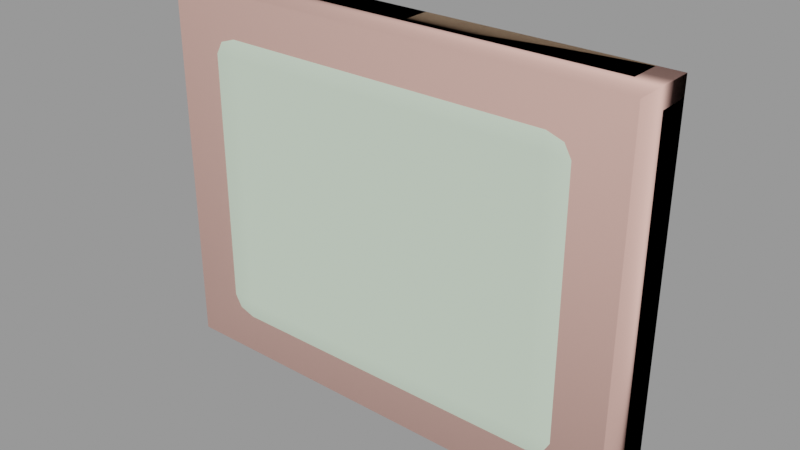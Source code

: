 # Source: exit_sign01.blend  (saved by Blender 2.92.15; exported with 4.5.12 LTS)
import bpy
from mathutils import Matrix  # noqa: F401  (used for matrix-valued properties, if any)

bpy.ops.wm.read_factory_settings(use_empty=True)
scene = bpy.context.scene
scene.name = 'exit_sign01.qc'

# ---- collections
col_exit_sign01 = bpy.data.collections.new('exit_sign01'); scene.collection.children.link(col_exit_sign01)

# ---- materials (node trees are filled in below, after node groups)
mat_exit_sign01 = bpy.data.materials.new('exit_sign01')
mat_exit_sign01.use_transparent_shadow = False
mat_exit_sign01.diffuse_color = (0.6585, 0.7948, 0.6367, 1.0)
mat_phy = bpy.data.materials.new('  phy')
mat_phy.use_transparent_shadow = False
mat_phy.diffuse_color = (0.8514, 0.5037, 0.4351, 1.0)

# ---- material node trees

# ---- meshes
me_exit_sign01_reference = bpy.data.meshes.new('exit_sign01_reference')
me_exit_sign01_reference.from_pydata([(14.97, -2.104, -10.33), (14.97, -3.286, 10.34), (14.97, -3.286, -10.34), (14.97, -2.104, 10.33), (12.31, -4.471, 8.29), (10.78, -4.471, -8.358), (12.31, -4.471, -8.29), (-13.72, -4.125, 9.501), (-12.31, -4.471, -8.29), (-12.31, -4.471, 8.29), (-10.78, -4.471, 8.358), (-10.78, -4.471, 9.469), (10.78, -4.471, 9.469), (12.35, -4.125, 10.55), (11.85, -4.471, 9.114), (13.31, -4.125, 10.24), (10.78, -4.471, 8.358), (-10.78, -4.471, -8.358), (-11.85, -4.471, -9.114), (-13.31, -4.125, -10.24), (-13.72, -4.125, -9.501), (-14.19, -3.724, -10.92), (-14.64, -3.724, -10.12), (13.16, -3.724, 11.26), (11.85, -4.471, -9.114), (10.78, -4.471, -9.469), (-10.78, -4.471, -9.469), (-12.35, -4.125, -10.55), (-13.16, -3.724, -11.26), (-13.44, -3.286, -11.51), (-14.5, -3.286, -11.16), (-14.97, -3.286, -10.34), (-14.97, -3.286, 10.34), (-14.64, -3.724, 10.12), (-11.85, -4.471, 9.114), (-13.31, -4.125, 10.24), (-14.19, -3.724, 10.92), (-14.5, -3.286, 11.16), (-13.16, -3.724, 11.26), (-13.44, -3.286, 11.51), (13.44, -3.286, 11.51), (14.19, -3.724, 10.92), (13.72, -4.125, 9.501), (13.72, -4.125, -9.501), (-12.35, -4.125, 10.55), (14.64, -3.724, -10.12), (13.31, -4.125, -10.24), (12.35, -4.125, -10.55), (14.19, -3.724, -10.92), (13.16, -3.724, -11.26), (13.44, -3.286, -11.51), (14.5, -3.286, -11.16), (14.64, -3.724, 10.12), (14.5, -3.286, 11.16), (-14.97, -2.104, -10.33), (-15.6, -2.104, 10.97), (-15.6, -2.104, -10.97), (-14.97, -2.104, 10.33), (15.6, -2.104, -10.97), (15.6, -2.104, 10.97), (15.12, -2.104, -11.85), (14.5, -2.104, -11.16), (14.0, -2.104, -12.22), (13.43, -2.104, -11.51), (-14.0, -2.104, -12.22), (-13.43, -2.104, -11.51), (-15.12, -2.104, -11.85), (-14.5, -2.104, -11.16), (-15.12, -2.104, 11.85), (-14.5, -2.104, 11.16), (-14.0, -2.104, 12.22), (-13.43, -2.104, 11.51), (14.0, -2.104, 12.22), (13.43, -2.104, 11.51), (15.12, -2.104, 11.85), (14.5, -2.104, 11.16), (15.12, 2e-06, -11.85), (15.6, 1e-06, -10.97), (14.0, 2e-06, -12.22), (-14.0, 0.0, -12.22), (-15.12, 0.0, -11.85), (-15.6, -1e-06, -10.97), (-15.6, -1e-06, 10.97), (-15.12, -2e-06, 11.85), (-14.0, -2e-06, 12.22), (14.0, 0.0, 12.22), (15.12, 0.0, 11.85), (15.6, 1e-06, 10.97)], [], [(0, 1, 2), (0, 3, 1), (4, 5, 6), (7, 8, 9), (8, 10, 9), (11, 9, 10), (12, 11, 10), (13, 11, 12), (13, 12, 14), (13, 14, 15), (4, 15, 14), (14, 16, 4), (4, 16, 5), (16, 17, 5), (16, 10, 17), (8, 17, 10), (18, 17, 8), (8, 19, 18), (8, 20, 19), (20, 21, 19), (20, 22, 21), (14, 12, 16), (12, 10, 16), (23, 13, 15), (24, 6, 5), (24, 5, 25), (25, 5, 17), (25, 17, 26), (18, 26, 17), (27, 26, 18), (27, 18, 19), (28, 27, 19), (28, 19, 21), (29, 28, 21), (29, 21, 30), (22, 30, 21), (22, 31, 30), (32, 31, 22), (32, 22, 33), (33, 22, 20), (33, 20, 7), (7, 20, 8), (11, 34, 9), (7, 9, 34), (7, 34, 35), (33, 7, 35), (33, 35, 36), (32, 33, 36), (32, 36, 37), (38, 37, 36), (38, 39, 37), (40, 39, 38), (40, 38, 23), (40, 23, 41), (23, 15, 41), (42, 41, 15), (4, 42, 15), (43, 42, 4), (43, 4, 6), (43, 6, 24), (13, 44, 11), (23, 44, 13), (23, 38, 44), (44, 38, 36), (44, 36, 35), (11, 44, 35), (11, 35, 34), (45, 42, 43), (45, 43, 46), (43, 24, 46), (25, 46, 24), (25, 47, 46), (47, 48, 46), (47, 49, 48), (45, 46, 48), (27, 25, 26), (27, 47, 25), (28, 47, 27), (28, 49, 47), (29, 49, 28), (29, 50, 49), (49, 50, 51), (49, 51, 48), (2, 48, 51), (2, 45, 48), (2, 52, 45), (45, 52, 42), (42, 52, 41), (52, 53, 41), (40, 41, 53), (52, 1, 53), (2, 1, 52), (54, 55, 56), (54, 57, 55), (3, 58, 59), (3, 0, 58), (57, 31, 32), (57, 54, 31), (0, 60, 58), (0, 61, 60), (61, 62, 60), (61, 63, 62), (63, 64, 62), (63, 65, 64), (65, 66, 64), (65, 67, 66), (67, 56, 66), (67, 54, 56), (57, 68, 55), (57, 69, 68), (69, 70, 68), (69, 71, 70), (71, 72, 70), (71, 73, 72), (73, 74, 72), (73, 75, 74), (75, 59, 74), (75, 3, 59), (58, 76, 77), (58, 60, 76), (60, 78, 76), (60, 62, 78), (62, 79, 78), (62, 64, 79), (64, 80, 79), (64, 66, 80), (66, 81, 80), (66, 56, 81), (56, 82, 81), (56, 55, 82), (55, 83, 82), (55, 68, 83), (68, 84, 83), (68, 70, 84), (70, 85, 84), (70, 72, 85), (72, 86, 85), (72, 74, 86), (74, 87, 86), (74, 59, 87), (59, 77, 87), (59, 58, 77), (31, 54, 67), (31, 67, 30), (65, 30, 67), (65, 29, 30), (65, 50, 29), (65, 63, 50), (50, 63, 61), (50, 61, 51), (0, 51, 61), (0, 2, 51), (1, 3, 75), (1, 75, 53), (73, 53, 75), (73, 40, 53), (73, 39, 40), (73, 71, 39), (39, 71, 69), (39, 69, 37), (57, 37, 69), (57, 32, 37)])
me_exit_sign01_reference.polygons.foreach_set('use_smooth', [True] * 162)
_k = set([(0, 3), (0, 61), (1, 2), (1, 53), (2, 51), (3, 75), (29, 30), (29, 50), (30, 31), (31, 32), (32, 37), (37, 39), (39, 40), (40, 53), (50, 51), (54, 57), (54, 67), (55, 56), (55, 68), (56, 66), (57, 69), (58, 59), (58, 60), (59, 74), (60, 62), (61, 63), (62, 64), (63, 65), (64, 66), (65, 67), (68, 70), (69, 71), (70, 72), (71, 73), (72, 74), (73, 75)])
me_exit_sign01_reference.attributes.new('sharp_edge', 'BOOLEAN', 'EDGE').data.foreach_set('value', [ (min(e.vertices), max(e.vertices)) in _k for e in me_exit_sign01_reference.edges])
_uv = me_exit_sign01_reference.uv_layers.new(name='UVMap')
_uv.uv.foreach_set('vector', [0.8838, 0.4111, 0.8482, 0.9059, 0.8482, 0.411, 0.8838, 0.4111, 0.8838, 0.9058, 0.8482, 0.9059, 0.7775, 0.851, 0.7367, 0.4042, 0.7775, 0.4061, 0.08455, 0.8835, 0.122, 0.4061, 0.122, 0.851, 0.122, 0.4061, 0.1629, 0.8528, 0.122, 0.851, 0.1629, 0.8827, 0.122, 0.851, 0.1629, 0.8528, 0.7367, 0.8827, 0.1629, 0.8827, 0.1629, 0.8528, 0.7786, 0.9117, 0.1629, 0.8827, 0.7367, 0.8827, 0.7786, 0.9117, 0.7367, 0.8827, 0.7652, 0.8731, 0.7786, 0.9117, 0.7652, 0.8731, 0.804, 0.9032, 0.7775, 0.851, 0.804, 0.9032, 0.7652, 0.8731, 0.7652, 0.8731, 0.7367, 0.8528, 0.7775, 0.851, 0.7775, 0.851, 0.7367, 0.8528, 0.7367, 0.4042, 0.7367, 0.8528, 0.1629, 0.4042, 0.7367, 0.4042, 0.7367, 0.8528, 0.1629, 0.8528, 0.1629, 0.4042, 0.122, 0.4061, 0.1629, 0.4042, 0.1629, 0.8528, 0.1343, 0.3839, 0.1629, 0.4042, 0.122, 0.4061, 0.122, 0.4061, 0.0955, 0.3538, 0.1343, 0.3839, 0.122, 0.4061, 0.08455, 0.3735, 0.0955, 0.3538, 0.08455, 0.3735, 0.07196, 0.3356, 0.0955, 0.3538, 0.08455, 0.3735, 0.0601, 0.3569, 0.07196, 0.3356, 0.7652, 0.8731, 0.7367, 0.8827, 0.7367, 0.8528, 0.7367, 0.8827, 0.1629, 0.8528, 0.7367, 0.8528, 0.8001, 0.9307, 0.7786, 0.9117, 0.804, 0.9032, 0.7652, 0.3839, 0.7775, 0.4061, 0.7367, 0.4042, 0.7652, 0.3839, 0.7367, 0.4042, 0.7367, 0.3744, 0.7367, 0.3744, 0.7367, 0.4042, 0.1629, 0.4042, 0.7367, 0.3744, 0.1629, 0.4042, 0.1629, 0.3744, 0.1343, 0.3839, 0.1629, 0.3744, 0.1629, 0.4042, 0.1209, 0.3453, 0.1629, 0.3744, 0.1343, 0.3839, 0.1209, 0.3453, 0.1343, 0.3839, 0.0955, 0.3538, 0.0995, 0.3264, 0.1209, 0.3453, 0.0955, 0.3538, 0.0995, 0.3264, 0.0955, 0.3538, 0.07196, 0.3356, 0.09207, 0.3196, 0.0995, 0.3264, 0.07196, 0.3356, 0.09207, 0.3196, 0.07196, 0.3356, 0.06361, 0.3291, 0.0601, 0.3569, 0.06361, 0.3291, 0.07196, 0.3356, 0.0601, 0.3569, 0.05135, 0.3512, 0.06361, 0.3291, 0.05135, 0.9059, 0.05135, 0.3512, 0.0601, 0.3569, 0.05135, 0.9059, 0.0601, 0.3569, 0.0601, 0.9001, 0.0601, 0.9001, 0.0601, 0.3569, 0.08455, 0.3735, 0.0601, 0.9001, 0.08455, 0.3735, 0.08455, 0.8835, 0.08455, 0.8835, 0.08455, 0.3735, 0.122, 0.4061, 0.1629, 0.8827, 0.1343, 0.8731, 0.122, 0.851, 0.08455, 0.8835, 0.122, 0.851, 0.1343, 0.8731, 0.08455, 0.8835, 0.1343, 0.8731, 0.0955, 0.9032, 0.0601, 0.9001, 0.08455, 0.8835, 0.0955, 0.9032, 0.0601, 0.9001, 0.0955, 0.9032, 0.07196, 0.9215, 0.05135, 0.9059, 0.0601, 0.9001, 0.07196, 0.9215, 0.05135, 0.9059, 0.07196, 0.9215, 0.06361, 0.928, 0.0995, 0.9307, 0.06361, 0.928, 0.07196, 0.9215, 0.0995, 0.9307, 0.09207, 0.9375, 0.06361, 0.928, 0.8075, 0.9375, 0.09207, 0.9375, 0.0995, 0.9307, 0.8075, 0.9375, 0.0995, 0.9307, 0.8001, 0.9307, 0.8075, 0.9375, 0.8001, 0.9307, 0.8276, 0.9215, 0.8001, 0.9307, 0.804, 0.9032, 0.8276, 0.9215, 0.815, 0.8835, 0.8276, 0.9215, 0.804, 0.9032, 0.7775, 0.851, 0.815, 0.8835, 0.804, 0.9032, 0.815, 0.3735, 0.815, 0.8835, 0.7775, 0.851, 0.815, 0.3735, 0.7775, 0.851, 0.7775, 0.4061, 0.815, 0.3735, 0.7775, 0.4061, 0.7652, 0.3839, 0.7786, 0.9117, 0.1209, 0.9117, 0.1629, 0.8827, 0.8001, 0.9307, 0.1209, 0.9117, 0.7786, 0.9117, 0.8001, 0.9307, 0.0995, 0.9307, 0.1209, 0.9117, 0.1209, 0.9117, 0.0995, 0.9307, 0.07196, 0.9215, 0.1209, 0.9117, 0.07196, 0.9215, 0.0955, 0.9032, 0.1629, 0.8827, 0.1209, 0.9117, 0.0955, 0.9032, 0.1629, 0.8827, 0.0955, 0.9032, 0.1343, 0.8731, 0.8395, 0.3569, 0.815, 0.8835, 0.815, 0.3735, 0.8395, 0.3569, 0.815, 0.3735, 0.804, 0.3538, 0.815, 0.3735, 0.7652, 0.3839, 0.804, 0.3538, 0.7367, 0.3744, 0.804, 0.3538, 0.7652, 0.3839, 0.7367, 0.3744, 0.7786, 0.3453, 0.804, 0.3538, 0.7786, 0.3453, 0.8276, 0.3356, 0.804, 0.3538, 0.7786, 0.3453, 0.8001, 0.3264, 0.8276, 0.3356, 0.8395, 0.3569, 0.804, 0.3538, 0.8276, 0.3356, 0.1209, 0.3453, 0.7367, 0.3744, 0.1629, 0.3744, 0.1209, 0.3453, 0.7786, 0.3453, 0.7367, 0.3744, 0.0995, 0.3264, 0.7786, 0.3453, 0.1209, 0.3453, 0.0995, 0.3264, 0.8001, 0.3264, 0.7786, 0.3453, 0.09207, 0.3196, 0.8001, 0.3264, 0.0995, 0.3264, 0.09207, 0.3196, 0.8075, 0.3196, 0.8001, 0.3264, 0.8001, 0.3264, 0.8075, 0.3196, 0.8359, 0.3291, 0.8001, 0.3264, 0.8359, 0.3291, 0.8276, 0.3356, 0.8482, 0.3512, 0.8276, 0.3356, 0.8359, 0.3291, 0.8482, 0.3512, 0.8395, 0.3569, 0.8276, 0.3356, 0.8482, 0.3512, 0.8395, 0.9001, 0.8395, 0.3569, 0.8395, 0.3569, 0.8395, 0.9001, 0.815, 0.8835, 0.815, 0.8835, 0.8395, 0.9001, 0.8276, 0.9215, 0.8395, 0.9001, 0.8359, 0.928, 0.8276, 0.9215, 0.8075, 0.9375, 0.8276, 0.9215, 0.8359, 0.928, 0.8395, 0.9001, 0.8482, 0.9059, 0.8359, 0.928, 0.8482, 0.3512, 0.8482, 0.9059, 0.8395, 0.9001, 0.07069, 0.1336, 0.6746, 0.1508, 0.05261, 0.1508, 0.07069, 0.1336, 0.6565, 0.1336, 0.6746, 0.1508, 0.6565, 0.1681, 0.05261, 0.1508, 0.6746, 0.1508, 0.6565, 0.1681, 0.07069, 0.1681, 0.05261, 0.1508, 0.01572, 0.9058, 0.05135, 0.411, 0.05135, 0.9059, 0.01572, 0.9058, 0.01572, 0.4111, 0.05135, 0.411, 0.8523, 0.2782, 0.8566, 0.2353, 0.8696, 0.2601, 0.8523, 0.2782, 0.8398, 0.2548, 0.8566, 0.2353, 0.8398, 0.2548, 0.8263, 0.2246, 0.8566, 0.2353, 0.8398, 0.2548, 0.8108, 0.2447, 0.8263, 0.2246, 0.8108, 0.2447, 0.06799, 0.2246, 0.8263, 0.2246, 0.8108, 0.2447, 0.08346, 0.2447, 0.06799, 0.2246, 0.08346, 0.2447, 0.03774, 0.2353, 0.06799, 0.2246, 0.08346, 0.2447, 0.05445, 0.2548, 0.03774, 0.2353, 0.05445, 0.2548, 0.02471, 0.2601, 0.03774, 0.2353, 0.05445, 0.2548, 0.04195, 0.2782, 0.02471, 0.2601, 0.8551, 0.2217, 0.8593, 0.1788, 0.8723, 0.2036, 0.8551, 0.2217, 0.8426, 0.1983, 0.8593, 0.1788, 0.8426, 0.1983, 0.829, 0.1681, 0.8593, 0.1788, 0.8426, 0.1983, 0.8135, 0.1882, 0.829, 0.1681, 0.8135, 0.1882, 0.07069, 0.1681, 0.829, 0.1681, 0.8135, 0.1882, 0.08617, 0.1882, 0.07069, 0.1681, 0.08617, 0.1882, 0.04044, 0.1788, 0.07069, 0.1681, 0.08617, 0.1882, 0.05715, 0.1983, 0.04044, 0.1788, 0.05715, 0.1983, 0.02741, 0.2036, 0.04044, 0.1788, 0.05715, 0.1983, 0.04465, 0.2217, 0.02741, 0.2036, 0.9177, 0.04524, 0.9026, 0.0, 0.9177, 0.0, 0.9177, 0.04524, 0.9026, 0.04524, 0.9026, 0.0, 0.9026, 0.04524, 0.8871, 0.0, 0.9026, 0.0, 0.9026, 0.04524, 0.8871, 0.04524, 0.8871, 0.0, 0.8871, 0.04524, 0.3886, 0.0, 0.8871, 0.0, 0.8871, 0.04524, 0.3886, 0.04524, 0.3886, 0.0, 0.3886, 0.04524, 0.3731, 0.0, 0.3886, 0.0, 0.3886, 0.04524, 0.3731, 0.04524, 0.3731, 0.0, 0.3731, 0.04524, 0.358, 0.0, 0.3731, 0.0, 0.3731, 0.04524, 0.358, 0.04524, 0.358, 0.0, 0.358, 0.04524, 0.0, 0.0, 0.358, 0.0, 0.358, 0.04524, 0.0, 0.04524, 0.0, 0.0, 0.9177, 0.09049, 0.9026, 0.04524, 0.9177, 0.04524, 0.9177, 0.09049, 0.9026, 0.09049, 0.9026, 0.04524, 0.9026, 0.09049, 0.8871, 0.04524, 0.9026, 0.04524, 0.9026, 0.09049, 0.8871, 0.09049, 0.8871, 0.04524, 0.8871, 0.09049, 0.3886, 0.04524, 0.8871, 0.04524, 0.8871, 0.09049, 0.3886, 0.09049, 0.3886, 0.04524, 0.3886, 0.09049, 0.3731, 0.04524, 0.3886, 0.04524, 0.3886, 0.09049, 0.3731, 0.09049, 0.3731, 0.04524, 0.3731, 0.09049, 0.358, 0.04524, 0.3731, 0.04524, 0.3731, 0.09049, 0.358, 0.09049, 0.358, 0.04524, 0.358, 0.09049, 0.0, 0.04524, 0.358, 0.04524, 0.358, 0.09049, 0.0, 0.09049, 0.0, 0.04524, 0.04948, 0.3196, 0.04943, 0.284, 0.07048, 0.284, 0.04948, 0.3196, 0.07048, 0.284, 0.07048, 0.3196, 0.09213, 0.284, 0.07048, 0.3196, 0.07048, 0.284, 0.09213, 0.284, 0.09207, 0.3196, 0.07048, 0.3196, 0.09213, 0.284, 0.7982, 0.3196, 0.09207, 0.3196, 0.09213, 0.284, 0.7981, 0.284, 0.7982, 0.3196, 0.7982, 0.3196, 0.7981, 0.284, 0.8198, 0.284, 0.7982, 0.3196, 0.8198, 0.284, 0.8198, 0.3196, 0.8408, 0.284, 0.8198, 0.3196, 0.8198, 0.284, 0.8408, 0.284, 0.8408, 0.3196, 0.8198, 0.3196, 0.8408, 0.9375, 0.8408, 0.9731, 0.8198, 0.9731, 0.8408, 0.9375, 0.8198, 0.9731, 0.8198, 0.9375, 0.7981, 0.9731, 0.8198, 0.9375, 0.8198, 0.9731, 0.7981, 0.9731, 0.7982, 0.9375, 0.8198, 0.9375, 0.7981, 0.9731, 0.09207, 0.9375, 0.7982, 0.9375, 0.7981, 0.9731, 0.09213, 0.9731, 0.09207, 0.9375, 0.09207, 0.9375, 0.09213, 0.9731, 0.07048, 0.9731, 0.09207, 0.9375, 0.07048, 0.9731, 0.07048, 0.9375, 0.04943, 0.9731, 0.07048, 0.9375, 0.07048, 0.9731, 0.04943, 0.9731, 0.04948, 0.9375, 0.07048, 0.9375])
_uv.active_render = True
_uv = me_exit_sign01_reference.uv_layers.new(name='lightmap')
_uv.uv.foreach_set('vector', [0.4696, 0.8145, 0.002002, 0.8427, 0.4696, 0.8427, 0.8519, 0.002002, 0.8519, 0.499, 0.8255, 0.499, 0.002002, 0.8115, 0.4696, 0.752, 0.4696, 0.8115, 0.5314, 0.499, 0.5872, 0.002002, 0.5872, 0.499, 0.4686, 0.751, 0.001001, 0.8105, 0.001001, 0.751, 0.5314, 0.624, 0.5578, 0.5645, 0.5578, 0.624, 0.9696, 0.502, 0.9696, 0.999, 0.9432, 0.999, 0.7079, 0.499, 0.7637, 0.002002, 0.7637, 0.499, 0.5872, 0.5645, 0.5608, 0.624, 0.5872, 0.624, 0.499, 0.624, 0.499, 0.5645, 0.4726, 0.624, 0.7079, 0.5615, 0.7343, 0.502, 0.7343, 0.5615, 0.5578, 0.8115, 0.5578, 0.7833, 0.5314, 0.8115, 0.4726, 0.499, 0.5284, 0.499, 0.5284, 0.002002, 0.002002, 0.499, 0.4696, 0.002002, 0.4696, 0.499, 0.001001, 0.498, 0.001001, 0.001001, 0.4686, 0.001001, 0.5274, 0.001001, 0.4716, 0.001001, 0.4716, 0.498, 0.7637, 0.5615, 0.7637, 0.502, 0.7373, 0.5615, 0.7333, 0.501, 0.7069, 0.5605, 0.7069, 0.501, 0.5284, 0.5645, 0.5284, 0.624, 0.502, 0.624, 0.502, 0.8115, 0.5284, 0.7833, 0.5284, 0.8115, 0.499, 0.752, 0.499, 0.7802, 0.4726, 0.7802, 0.5872, 0.7833, 0.5872, 0.8115, 0.5608, 0.8115, 0.9402, 0.6583, 0.4726, 0.6865, 0.9402, 0.6865, 0.5578, 0.8145, 0.5314, 0.8427, 0.5578, 0.8427, 0.7363, 0.501, 0.7627, 0.501, 0.7363, 0.5605, 0.5304, 0.8105, 0.5568, 0.7823, 0.5304, 0.7823, 0.4716, 0.6855, 0.4716, 0.6573, 0.9392, 0.6573, 0.9422, 0.998, 0.9686, 0.501, 0.9422, 0.501, 0.5598, 0.8105, 0.5598, 0.7823, 0.5862, 0.7823, 0.5304, 0.623, 0.5568, 0.5635, 0.5304, 0.5635, 0.5598, 0.5635, 0.5598, 0.623, 0.5862, 0.5635, 0.5304, 0.8417, 0.5568, 0.8135, 0.5304, 0.8135, 0.499, 0.8115, 0.499, 0.7833, 0.4726, 0.8115, 0.5872, 0.8427, 0.5608, 0.8427, 0.5872, 0.8145, 0.6755, 0.7833, 0.6755, 0.8115, 0.6491, 0.8115, 0.5284, 0.752, 0.502, 0.7802, 0.5284, 0.7802, 0.6785, 0.8115, 0.7049, 0.8115, 0.7049, 0.7833, 0.8225, 0.002002, 0.7961, 0.499, 0.8225, 0.499, 0.8549, 0.499, 0.8814, 0.002002, 0.8814, 0.499, 0.4726, 0.7177, 0.9402, 0.6895, 0.9402, 0.7177, 0.4696, 0.9708, 0.002002, 0.999, 0.4696, 0.999, 0.002002, 0.5615, 0.4696, 0.502, 0.4696, 0.5615, 0.4716, 0.623, 0.4716, 0.5635, 0.498, 0.5635, 0.5578, 0.502, 0.5578, 0.5615, 0.5314, 0.5615, 0.5608, 0.5615, 0.5872, 0.502, 0.5872, 0.5615, 0.499, 0.8145, 0.499, 0.8427, 0.4726, 0.8427, 0.5608, 0.749, 0.5872, 0.7208, 0.5872, 0.749, 0.502, 0.749, 0.5284, 0.749, 0.5284, 0.7208, 0.499, 0.7208, 0.4726, 0.749, 0.499, 0.749, 0.5872, 0.752, 0.5608, 0.7802, 0.5872, 0.7802, 0.5314, 0.7802, 0.5578, 0.7802, 0.5578, 0.752, 0.002002, 0.9052, 0.4696, 0.877, 0.4696, 0.9052, 0.9726, 0.499, 0.999, 0.002002, 0.999, 0.499, 0.5598, 0.8135, 0.5862, 0.8135, 0.5598, 0.8417, 0.4716, 0.7823, 0.4716, 0.8105, 0.498, 0.7823, 0.5274, 0.7823, 0.501, 0.8105, 0.501, 0.7823, 0.501, 0.623, 0.501, 0.5635, 0.5274, 0.5635, 0.4686, 0.501, 0.001001, 0.5605, 0.001001, 0.501, 0.5862, 0.001001, 0.5304, 0.498, 0.5304, 0.001001, 0.5304, 0.5605, 0.5304, 0.501, 0.5568, 0.501, 0.002002, 0.749, 0.4696, 0.6895, 0.4696, 0.749, 0.8844, 0.499, 0.9108, 0.002002, 0.9108, 0.499, 0.002002, 0.9365, 0.4696, 0.9083, 0.4696, 0.9365, 0.5578, 0.7208, 0.5578, 0.749, 0.5314, 0.749, 0.502, 0.8427, 0.5284, 0.8145, 0.5284, 0.8427, 0.5284, 0.502, 0.5284, 0.5615, 0.502, 0.5615, 0.4726, 0.5615, 0.499, 0.502, 0.499, 0.5615, 0.001001, 0.998, 0.4686, 0.9698, 0.001001, 0.9698, 0.4716, 0.8417, 0.4716, 0.8135, 0.498, 0.8135, 0.5862, 0.501, 0.5598, 0.5605, 0.5598, 0.501, 0.498, 0.501, 0.4716, 0.5605, 0.4716, 0.501, 0.501, 0.5605, 0.501, 0.501, 0.5274, 0.501, 0.5274, 0.8135, 0.501, 0.8417, 0.501, 0.8135, 0.5304, 0.748, 0.5304, 0.7198, 0.5568, 0.7198, 0.5862, 0.7198, 0.5598, 0.748, 0.5598, 0.7198, 0.7627, 0.001001, 0.7069, 0.498, 0.7069, 0.001001, 0.4686, 0.6885, 0.001001, 0.748, 0.001001, 0.6885, 0.9098, 0.001001, 0.8834, 0.498, 0.8834, 0.001001, 0.4686, 0.9073, 0.001001, 0.9355, 0.001001, 0.9073, 0.998, 0.001001, 0.9716, 0.498, 0.9716, 0.001001, 0.4686, 0.876, 0.001001, 0.9042, 0.001001, 0.876, 0.5568, 0.751, 0.5304, 0.751, 0.5304, 0.7792, 0.5598, 0.7792, 0.5862, 0.751, 0.5598, 0.751, 0.4716, 0.748, 0.498, 0.7198, 0.4716, 0.7198, 0.5274, 0.7198, 0.501, 0.7198, 0.501, 0.748, 0.8804, 0.001001, 0.8539, 0.498, 0.8539, 0.001001, 0.9392, 0.6885, 0.4716, 0.7167, 0.4716, 0.6885, 0.4716, 0.7792, 0.4716, 0.751, 0.498, 0.751, 0.501, 0.7792, 0.5274, 0.751, 0.501, 0.751, 0.6481, 0.8105, 0.6481, 0.7823, 0.6745, 0.7823, 0.7039, 0.7823, 0.6775, 0.7823, 0.6775, 0.8105, 0.7951, 0.498, 0.8215, 0.001001, 0.7951, 0.001001, 0.4696, 0.874, 0.002002, 0.874, 0.4696, 0.8458, 0.7931, 0.002002, 0.7931, 0.499, 0.7667, 0.499, 0.001001, 0.8448, 0.4686, 0.8448, 0.001001, 0.873, 0.7657, 0.498, 0.7657, 0.001001, 0.7921, 0.001001, 0.001001, 0.8417, 0.4686, 0.8135, 0.001001, 0.8135, 0.8245, 0.498, 0.8245, 0.001001, 0.8509, 0.001001, 0.6491, 0.8427, 0.6755, 0.8145, 0.6755, 0.8427, 0.7049, 0.8145, 0.7049, 0.8427, 0.6785, 0.8427, 0.6166, 0.8115, 0.6166, 0.7833, 0.5902, 0.8115, 0.6461, 0.7833, 0.6461, 0.8115, 0.6196, 0.8115, 0.4696, 0.9677, 0.002002, 0.9677, 0.4696, 0.9395, 0.9402, 0.002002, 0.9402, 0.499, 0.9138, 0.499, 0.5902, 0.8427, 0.6166, 0.8145, 0.6166, 0.8427, 0.6461, 0.8145, 0.6461, 0.8427, 0.6196, 0.8427, 0.6491, 0.749, 0.6755, 0.7208, 0.6755, 0.749, 0.7049, 0.7208, 0.7049, 0.749, 0.6785, 0.749, 0.6745, 0.8135, 0.6481, 0.8417, 0.6481, 0.8135, 0.6775, 0.8417, 0.6775, 0.8135, 0.7039, 0.8135, 0.5892, 0.7823, 0.5892, 0.8105, 0.6156, 0.7823, 0.6186, 0.8105, 0.6186, 0.7823, 0.6451, 0.7823, 0.001001, 0.9385, 0.4686, 0.9385, 0.001001, 0.9667, 0.9128, 0.498, 0.9128, 0.001001, 0.9392, 0.001001, 0.6156, 0.8135, 0.5892, 0.8417, 0.5892, 0.8135, 0.6186, 0.8417, 0.6186, 0.8135, 0.6451, 0.8135, 0.6745, 0.7198, 0.6481, 0.748, 0.6481, 0.7198, 0.6775, 0.748, 0.6775, 0.7198, 0.7039, 0.7198, 0.6166, 0.502, 0.5902, 0.5615, 0.6166, 0.5615, 0.6196, 0.5615, 0.6461, 0.5615, 0.6461, 0.502, 0.7049, 0.5645, 0.6785, 0.624, 0.7049, 0.624, 0.6491, 0.624, 0.6755, 0.624, 0.6755, 0.5645, 0.4696, 0.627, 0.002002, 0.6865, 0.4696, 0.6865, 0.4686, 0.626, 0.001001, 0.626, 0.001001, 0.6855, 0.6481, 0.623, 0.6745, 0.5635, 0.6481, 0.5635, 0.7039, 0.5635, 0.6775, 0.5635, 0.6775, 0.623, 0.6166, 0.5645, 0.5902, 0.624, 0.6166, 0.624, 0.6196, 0.624, 0.6461, 0.624, 0.6461, 0.5645, 0.5902, 0.499, 0.6461, 0.002002, 0.6461, 0.499, 0.002002, 0.624, 0.4696, 0.624, 0.4696, 0.5645, 0.5892, 0.623, 0.6156, 0.5635, 0.5892, 0.5635, 0.6451, 0.5635, 0.6186, 0.5635, 0.6186, 0.623, 0.6755, 0.502, 0.6491, 0.5615, 0.6755, 0.5615, 0.6745, 0.501, 0.6481, 0.501, 0.6481, 0.5605, 0.6491, 0.499, 0.7049, 0.002002, 0.7049, 0.499, 0.6481, 0.498, 0.6481, 0.001001, 0.7039, 0.001001, 0.7049, 0.502, 0.6785, 0.5615, 0.7049, 0.5615, 0.7039, 0.501, 0.6775, 0.501, 0.6775, 0.5605, 0.5892, 0.5605, 0.6156, 0.501, 0.5892, 0.501, 0.6451, 0.501, 0.6186, 0.501, 0.6186, 0.5605, 0.001001, 0.623, 0.4686, 0.5635, 0.001001, 0.5635, 0.5892, 0.498, 0.5892, 0.001001, 0.6451, 0.001001, 0.6755, 0.752, 0.6755, 0.7802, 0.6491, 0.7802, 0.6785, 0.7802, 0.7049, 0.752, 0.7049, 0.7802, 0.5902, 0.749, 0.6166, 0.7208, 0.6166, 0.749, 0.6461, 0.7208, 0.6461, 0.749, 0.6196, 0.749, 0.9402, 0.627, 0.4726, 0.6552, 0.9402, 0.6552, 0.9696, 0.002002, 0.9696, 0.499, 0.9432, 0.499, 0.6166, 0.752, 0.6166, 0.7802, 0.5902, 0.7802, 0.6196, 0.7802, 0.6461, 0.752, 0.6461, 0.7802, 0.7079, 0.624, 0.7343, 0.5958, 0.7343, 0.624, 0.7343, 0.5645, 0.7343, 0.5927, 0.7079, 0.5927, 0.6481, 0.7792, 0.6481, 0.751, 0.6745, 0.751, 0.7039, 0.751, 0.6775, 0.7792, 0.6775, 0.751, 0.6156, 0.7198, 0.5892, 0.748, 0.5892, 0.7198, 0.6186, 0.748, 0.6186, 0.7198, 0.6451, 0.7198, 0.4716, 0.6542, 0.9392, 0.626, 0.4716, 0.626, 0.9422, 0.498, 0.9422, 0.001001, 0.9686, 0.001001, 0.5892, 0.7792, 0.5892, 0.751, 0.6156, 0.751, 0.6451, 0.751, 0.6186, 0.7792, 0.6186, 0.751, 0.7333, 0.5948, 0.7069, 0.623, 0.7069, 0.5948, 0.7069, 0.5917, 0.7069, 0.5635, 0.7333, 0.5635])
me_exit_sign01_reference.materials.append(mat_exit_sign01)
me_exit_sign01_reference.use_remesh_fix_poles = True
me_exit_sign01_reference.use_remesh_preserve_attributes = False
me_exit_sign01_reference.use_mirror_vertex_groups = False
me_exit_sign01_reference.update()
me_exit_sign01_reference.normals_split_custom_set([tuple(v) for v in zip(*[iter([0.9674, 0.0006387, -0.2532, 0.9678, 0.0006362, 0.2518, 0.9678, 0.0006324, -0.2518, 0.9674, 0.0006387, -0.2532, 0.9674, 0.0006348, 0.2532, 0.9678, 0.0006362, 0.2518, 0.1009, -0.9946, 0.02294, 2.267e-08, -1.0, -2.881e-08, 0.1009, -0.9946, -0.02294, -0.2768, -0.9587, 0.06497, -0.1009, -0.9946, -0.02293, -0.1009, -0.9946, 0.02294, -0.1009, -0.9946, -0.02293, 2.267e-08, -1.0, -2.826e-08, -0.1009, -0.9946, 0.02294, -0.01757, -0.9914, 0.1298, -0.1009, -0.9946, 0.02294, 2.267e-08, -1.0, -2.826e-08, 0.01757, -0.9914, 0.1298, -0.01757, -0.9914, 0.1298, 2.267e-08, -1.0, -2.826e-08, 0.04911, -0.9357, 0.3493, -0.01757, -0.9914, 0.1298, 0.01757, -0.9914, 0.1298, 0.04911, -0.9357, 0.3493, 0.01757, -0.9914, 0.1298, 0.07799, -0.9918, 0.101, 0.04911, -0.9357, 0.3493, 0.07799, -0.9918, 0.101, 0.1655, -0.9628, 0.2136, 0.1009, -0.9946, 0.02294, 0.1655, -0.9628, 0.2136, 0.07799, -0.9918, 0.101, 0.07799, -0.9918, 0.101, 2.151e-08, -1.0, -2.867e-08, 0.1009, -0.9946, 0.02294, 0.1009, -0.9946, 0.02294, 2.151e-08, -1.0, -2.867e-08, 2.267e-08, -1.0, -2.881e-08, 2.151e-08, -1.0, -2.867e-08, 2.151e-08, -1.0, -1.963e-08, 2.267e-08, -1.0, -2.881e-08, 2.151e-08, -1.0, -2.867e-08, 2.267e-08, -1.0, -2.826e-08, 2.151e-08, -1.0, -1.963e-08, -0.1009, -0.9946, -0.02293, 2.151e-08, -1.0, -1.963e-08, 2.267e-08, -1.0, -2.826e-08, -0.07799, -0.9918, -0.101, 2.151e-08, -1.0, -1.963e-08, -0.1009, -0.9946, -0.02293, -0.1009, -0.9946, -0.02293, -0.1655, -0.9628, -0.2136, -0.07799, -0.9918, -0.101, -0.1009, -0.9946, -0.02293, -0.2768, -0.9587, -0.06497, -0.1655, -0.9628, -0.2136, -0.2768, -0.9587, -0.06497, -0.3507, -0.8258, -0.4416, -0.1655, -0.9628, -0.2136, -0.2768, -0.9587, -0.06497, -0.5615, -0.8158, -0.1388, -0.3507, -0.8258, -0.4416, 0.07799, -0.9918, 0.101, 0.01757, -0.9914, 0.1298, 2.151e-08, -1.0, -2.867e-08, 0.01757, -0.9914, 0.1298, 2.267e-08, -1.0, -2.826e-08, 2.151e-08, -1.0, -2.867e-08, 0.09837, -0.7523, 0.6514, 0.04911, -0.9357, 0.3493, 0.1655, -0.9628, 0.2136, 0.07797, -0.9918, -0.101, 0.1009, -0.9946, -0.02294, 2.267e-08, -1.0, -2.881e-08, 0.07797, -0.9918, -0.101, 2.267e-08, -1.0, -2.881e-08, 0.01757, -0.9914, -0.1298, 0.01757, -0.9914, -0.1298, 2.267e-08, -1.0, -2.881e-08, 2.151e-08, -1.0, -1.963e-08, 0.01757, -0.9914, -0.1298, 2.151e-08, -1.0, -1.963e-08, -0.01757, -0.9914, -0.1298, -0.07799, -0.9918, -0.101, -0.01757, -0.9914, -0.1298, 2.151e-08, -1.0, -1.963e-08, -0.04911, -0.9357, -0.3493, -0.01757, -0.9914, -0.1298, -0.07799, -0.9918, -0.101, -0.04911, -0.9357, -0.3493, -0.07799, -0.9918, -0.101, -0.1655, -0.9628, -0.2136, -0.09837, -0.7523, -0.6514, -0.04911, -0.9357, -0.3493, -0.1655, -0.9628, -0.2136, -0.09837, -0.7523, -0.6514, -0.1655, -0.9628, -0.2136, -0.3507, -0.8258, -0.4416, -0.1273, -0.5553, -0.8218, -0.09837, -0.7523, -0.6514, -0.3507, -0.8258, -0.4416, -0.1273, -0.5553, -0.8218, -0.3507, -0.8258, -0.4416, -0.4704, -0.6597, -0.5861, -0.5615, -0.8158, -0.1388, -0.4704, -0.6597, -0.5861, -0.3507, -0.8258, -0.4416, -0.5615, -0.8158, -0.1388, -0.7401, -0.6463, -0.1859, -0.4704, -0.6597, -0.5861, -0.7401, -0.6463, 0.1859, -0.7401, -0.6463, -0.1859, -0.5615, -0.8158, -0.1388, -0.7401, -0.6463, 0.1859, -0.5615, -0.8158, -0.1388, -0.5614, -0.8158, 0.1388, -0.5614, -0.8158, 0.1388, -0.5615, -0.8158, -0.1388, -0.2768, -0.9587, -0.06497, -0.5614, -0.8158, 0.1388, -0.2768, -0.9587, -0.06497, -0.2768, -0.9587, 0.06497, -0.2768, -0.9587, 0.06497, -0.2768, -0.9587, -0.06497, -0.1009, -0.9946, -0.02293, -0.01757, -0.9914, 0.1298, -0.07796, -0.9918, 0.101, -0.1009, -0.9946, 0.02294, -0.2768, -0.9587, 0.06497, -0.1009, -0.9946, 0.02294, -0.07796, -0.9918, 0.101, -0.2768, -0.9587, 0.06497, -0.07796, -0.9918, 0.101, -0.1655, -0.9628, 0.2136, -0.5614, -0.8158, 0.1388, -0.2768, -0.9587, 0.06497, -0.1655, -0.9628, 0.2136, -0.5614, -0.8158, 0.1388, -0.1655, -0.9628, 0.2136, -0.3507, -0.8258, 0.4416, -0.7401, -0.6463, 0.1859, -0.5614, -0.8158, 0.1388, -0.3507, -0.8258, 0.4416, -0.7401, -0.6463, 0.1859, -0.3507, -0.8258, 0.4416, -0.4704, -0.6597, 0.5861, -0.09837, -0.7523, 0.6514, -0.4704, -0.6597, 0.5861, -0.3507, -0.8258, 0.4416, -0.09837, -0.7523, 0.6514, -0.1273, -0.5553, 0.8219, -0.4704, -0.6597, 0.5861, 0.1273, -0.5553, 0.8218, -0.1273, -0.5553, 0.8219, -0.09837, -0.7523, 0.6514, 0.1273, -0.5553, 0.8218, -0.09837, -0.7523, 0.6514, 0.09837, -0.7523, 0.6514, 0.1273, -0.5553, 0.8218, 0.09837, -0.7523, 0.6514, 0.3507, -0.8258, 0.4416, 0.09837, -0.7523, 0.6514, 0.1655, -0.9628, 0.2136, 0.3507, -0.8258, 0.4416, 0.2768, -0.9587, 0.06497, 0.3507, -0.8258, 0.4416, 0.1655, -0.9628, 0.2136, 0.1009, -0.9946, 0.02294, 0.2768, -0.9587, 0.06497, 0.1655, -0.9628, 0.2136, 0.2768, -0.9587, -0.06497, 0.2768, -0.9587, 0.06497, 0.1009, -0.9946, 0.02294, 0.2768, -0.9587, -0.06497, 0.1009, -0.9946, 0.02294, 0.1009, -0.9946, -0.02294, 0.2768, -0.9587, -0.06497, 0.1009, -0.9946, -0.02294, 0.07797, -0.9918, -0.101, 0.04911, -0.9357, 0.3493, -0.04911, -0.9357, 0.3493, -0.01757, -0.9914, 0.1298, 0.09837, -0.7523, 0.6514, -0.04911, -0.9357, 0.3493, 0.04911, -0.9357, 0.3493, 0.09837, -0.7523, 0.6514, -0.09837, -0.7523, 0.6514, -0.04911, -0.9357, 0.3493, -0.04911, -0.9357, 0.3493, -0.09837, -0.7523, 0.6514, -0.3507, -0.8258, 0.4416, -0.04911, -0.9357, 0.3493, -0.3507, -0.8258, 0.4416, -0.1655, -0.9628, 0.2136, -0.01757, -0.9914, 0.1298, -0.04911, -0.9357, 0.3493, -0.1655, -0.9628, 0.2136, -0.01757, -0.9914, 0.1298, -0.1655, -0.9628, 0.2136, -0.07796, -0.9918, 0.101, 0.5614, -0.8158, -0.1388, 0.2768, -0.9587, 0.06497, 0.2768, -0.9587, -0.06497, 0.5614, -0.8158, -0.1388, 0.2768, -0.9587, -0.06497, 0.1655, -0.9628, -0.2136, 0.2768, -0.9587, -0.06497, 0.07797, -0.9918, -0.101, 0.1655, -0.9628, -0.2136, 0.01757, -0.9914, -0.1298, 0.1655, -0.9628, -0.2136, 0.07797, -0.9918, -0.101, 0.01757, -0.9914, -0.1298, 0.04911, -0.9357, -0.3493, 0.1655, -0.9628, -0.2136, 0.04911, -0.9357, -0.3493, 0.3507, -0.8258, -0.4416, 0.1655, -0.9628, -0.2136, 0.04911, -0.9357, -0.3493, 0.09837, -0.7523, -0.6514, 0.3507, -0.8258, -0.4416, 0.5614, -0.8158, -0.1388, 0.1655, -0.9628, -0.2136, 0.3507, -0.8258, -0.4416, -0.04911, -0.9357, -0.3493, 0.01757, -0.9914, -0.1298, -0.01757, -0.9914, -0.1298, -0.04911, -0.9357, -0.3493, 0.04911, -0.9357, -0.3493, 0.01757, -0.9914, -0.1298, -0.09837, -0.7523, -0.6514, 0.04911, -0.9357, -0.3493, -0.04911, -0.9357, -0.3493, -0.09837, -0.7523, -0.6514, 0.09837, -0.7523, -0.6514, 0.04911, -0.9357, -0.3493, -0.1273, -0.5553, -0.8218, 0.09837, -0.7523, -0.6514, -0.09837, -0.7523, -0.6514, -0.1273, -0.5553, -0.8218, 0.1273, -0.5553, -0.8219, 0.09837, -0.7523, -0.6514, 0.09837, -0.7523, -0.6514, 0.1273, -0.5553, -0.8219, 0.4704, -0.6597, -0.5861, 0.09837, -0.7523, -0.6514, 0.4704, -0.6597, -0.5861, 0.3507, -0.8258, -0.4416, 0.7401, -0.6463, -0.1859, 0.3507, -0.8258, -0.4416, 0.4704, -0.6597, -0.5861, 0.7401, -0.6463, -0.1859, 0.5614, -0.8158, -0.1388, 0.3507, -0.8258, -0.4416, 0.7401, -0.6463, -0.1859, 0.5615, -0.8158, 0.1388, 0.5614, -0.8158, -0.1388, 0.5614, -0.8158, -0.1388, 0.5615, -0.8158, 0.1388, 0.2768, -0.9587, 0.06497, 0.2768, -0.9587, 0.06497, 0.5615, -0.8158, 0.1388, 0.3507, -0.8258, 0.4416, 0.5615, -0.8158, 0.1388, 0.4704, -0.6597, 0.5861, 0.3507, -0.8258, 0.4416, 0.1273, -0.5553, 0.8218, 0.3507, -0.8258, 0.4416, 0.4704, -0.6597, 0.5861, 0.5615, -0.8158, 0.1388, 0.7401, -0.6463, 0.1859, 0.4704, -0.6597, 0.5861, 0.7401, -0.6463, -0.1859, 0.7401, -0.6463, 0.1859, 0.5615, -0.8158, 0.1388, 3.42e-08, -1.0, -3.321e-08, -1.591e-08, -1.0, -2.131e-08, 1.618e-08, -1.0, -1.522e-08, 3.42e-08, -1.0, -3.321e-08, -3.729e-08, -1.0, -4.677e-08, -1.591e-08, -1.0, -2.131e-08, 2.736e-08, -1.0, -2.219e-08, -1.273e-08, -1.0, -1.593e-08, 1.295e-08, -1.0, -1.015e-08, 2.736e-08, -1.0, -2.219e-08, -2.983e-08, -1.0, -3.508e-08, -1.273e-08, -1.0, -1.593e-08, -0.9674, 0.0006387, 0.2532, -0.9678, 0.0006362, -0.2519, -0.9678, 0.0006321, 0.2518, -0.9674, 0.0006387, 0.2532, -0.9674, 0.0006348, -0.2533, -0.9678, 0.0006362, -0.2519, -2.983e-08, -1.0, -3.508e-08, 0.0, -1.0, -2.312e-07, -1.273e-08, -1.0, -1.593e-08, -2.983e-08, -1.0, -3.508e-08, 0.0, -1.0, -9.162e-08, 0.0, -1.0, -2.312e-07, 0.0, -1.0, -9.162e-08, 2.161e-08, -1.0, -1.599e-07, 0.0, -1.0, -2.312e-07, 0.0, -1.0, -9.162e-08, 4.399e-08, -1.0, -1.477e-07, 2.161e-08, -1.0, -1.599e-07, 4.399e-08, -1.0, -1.477e-07, 2.548e-07, -1.0, 1.126e-06, 2.161e-08, -1.0, -1.599e-07, 4.399e-08, -1.0, -1.477e-07, 1.97e-07, -1.0, 1.101e-06, 2.548e-07, -1.0, 1.126e-06, 1.97e-07, -1.0, 1.101e-06, 2.618e-07, -1.0, 4.021e-09, 2.548e-07, -1.0, 1.126e-06, 1.97e-07, -1.0, 1.101e-06, 3.502e-07, -1.0, -3.814e-07, 2.618e-07, -1.0, 4.021e-09, 3.502e-07, -1.0, -3.814e-07, 1.618e-08, -1.0, -1.522e-08, 2.618e-07, -1.0, 4.021e-09, 3.502e-07, -1.0, -3.814e-07, 3.42e-08, -1.0, -3.321e-08, 1.618e-08, -1.0, -1.522e-08, -3.729e-08, -1.0, -4.677e-08, 0.0, -1.0, 0.0, -1.591e-08, -1.0, -2.131e-08, -3.729e-08, -1.0, -4.677e-08, 2.756e-07, -1.0, -2.068e-07, 0.0, -1.0, 0.0, 2.756e-07, -1.0, -2.068e-07, 5.463e-07, -1.0, -7.567e-07, 0.0, -1.0, 0.0, 2.756e-07, -1.0, -2.068e-07, 5.112e-07, -1.0, -1.085e-06, 5.463e-07, -1.0, -7.567e-07, 5.112e-07, -1.0, -1.085e-06, 1.164e-08, -1.0, -1.057e-08, 5.463e-07, -1.0, -7.567e-07, 5.112e-07, -1.0, -1.085e-06, 2.306e-08, -1.0, 0.0, 1.164e-08, -1.0, -1.057e-08, 2.306e-08, -1.0, 0.0, 0.0, -1.0, 0.0, 1.164e-08, -1.0, -1.057e-08, 2.306e-08, -1.0, 0.0, 0.0, -1.0, 0.0, 0.0, -1.0, 0.0, 0.0, -1.0, 0.0, 1.295e-08, -1.0, -1.015e-08, 0.0, -1.0, 0.0, 0.0, -1.0, 0.0, 2.736e-08, -1.0, -2.219e-08, 1.295e-08, -1.0, -1.015e-08, 0.9686, 0.0, -0.2488, 0.6417, 0.0, -0.7669, 0.9686, 0.0, -0.2488, 0.9686, 0.0, -0.2488, 0.6417, 0.0, -0.7669, 0.6417, 0.0, -0.7669, 0.6417, 0.0, -0.7669, 0.162, 0.0, -0.9868, 0.6417, 0.0, -0.7669, 0.6417, 0.0, -0.7669, 0.162, 0.0, -0.9868, 0.162, 0.0, -0.9868, 0.162, 0.0, -0.9868, -0.162, 0.0, -0.9868, 0.162, 0.0, -0.9868, 0.162, 0.0, -0.9868, -0.162, 0.0, -0.9868, -0.162, 0.0, -0.9868, -0.162, 0.0, -0.9868, -0.6417, 0.0, -0.7669, -0.162, 0.0, -0.9868, -0.162, 0.0, -0.9868, -0.6417, 0.0, -0.7669, -0.6417, 0.0, -0.7669, -0.6417, 0.0, -0.7669, -0.9686, 0.0, -0.2488, -0.6417, 0.0, -0.7669, -0.6417, 0.0, -0.7669, -0.9686, 0.0, -0.2488, -0.9686, 0.0, -0.2488, -0.9686, 0.0, -0.2488, -0.9686, 0.0, 0.2488, -0.9686, 0.0, -0.2488, -0.9686, 0.0, -0.2488, -0.9686, 0.0, 0.2488, -0.9686, 0.0, 0.2488, -0.9686, 0.0, 0.2488, -0.6417, 0.0, 0.7669, -0.9686, 0.0, 0.2488, -0.9686, 0.0, 0.2488, -0.6417, 0.0, 0.7669, -0.6417, 0.0, 0.7669, -0.6417, 0.0, 0.7669, -0.162, 0.0, 0.9868, -0.6417, 0.0, 0.7669, -0.6417, 0.0, 0.7669, -0.162, 0.0, 0.9868, -0.162, 0.0, 0.9868, -0.162, 0.0, 0.9868, 0.162, 0.0, 0.9868, -0.162, 0.0, 0.9868, -0.162, 0.0, 0.9868, 0.162, 0.0, 0.9868, 0.162, 0.0, 0.9868, 0.162, 0.0, 0.9868, 0.6417, 0.0, 0.7669, 0.162, 0.0, 0.9868, 0.162, 0.0, 0.9868, 0.6417, 0.0, 0.7669, 0.6417, 0.0, 0.7669, 0.6417, 0.0, 0.7669, 0.9686, 0.0, 0.2488, 0.6417, 0.0, 0.7669, 0.6417, 0.0, 0.7669, 0.9686, 0.0, 0.2488, 0.9686, 0.0, 0.2488, 0.9686, 0.0, 0.2488, 0.9686, 0.0, -0.2488, 0.9686, 0.0, 0.2488, 0.9686, 0.0, 0.2488, 0.9686, 0.0, -0.2488, 0.9686, 0.0, -0.2488, -0.9678, 0.0006362, -0.2519, -0.9674, 0.0006348, -0.2533, -0.6366, 0.001212, -0.7712, -0.9678, 0.0006362, -0.2519, -0.6366, 0.001212, -0.7712, -0.6367, 0.001212, -0.7711, -0.1599, 0.0005242, -0.9871, -0.6367, 0.001212, -0.7711, -0.6366, 0.001212, -0.7712, -0.1599, 0.0005242, -0.9871, -0.1587, 0.0005203, -0.9873, -0.6367, 0.001212, -0.7711, -0.1599, 0.0005242, -0.9871, 0.1587, 0.0005228, -0.9873, -0.1587, 0.0005203, -0.9873, -0.1599, 0.0005242, -0.9871, 0.16, 0.0005209, -0.9871, 0.1587, 0.0005228, -0.9873, 0.1587, 0.0005228, -0.9873, 0.16, 0.0005209, -0.9871, 0.6366, 0.001211, -0.7712, 0.1587, 0.0005228, -0.9873, 0.6366, 0.001211, -0.7712, 0.6367, 0.001212, -0.7711, 0.9674, 0.0006387, -0.2532, 0.6367, 0.001212, -0.7711, 0.6366, 0.001211, -0.7712, 0.9674, 0.0006387, -0.2532, 0.9678, 0.0006324, -0.2518, 0.6367, 0.001212, -0.7711, 0.9678, 0.0006362, 0.2518, 0.9674, 0.0006348, 0.2532, 0.6366, 0.001212, 0.7712, 0.9678, 0.0006362, 0.2518, 0.6366, 0.001212, 0.7712, 0.6367, 0.001212, 0.7711, 0.16, 0.0005249, 0.9871, 0.6367, 0.001212, 0.7711, 0.6366, 0.001212, 0.7712, 0.16, 0.0005249, 0.9871, 0.1588, 0.0005205, 0.9873, 0.6367, 0.001212, 0.7711, 0.16, 0.0005249, 0.9871, -0.1588, 0.0005228, 0.9873, 0.1588, 0.0005205, 0.9873, 0.16, 0.0005249, 0.9871, -0.16, 0.0005209, 0.9871, -0.1588, 0.0005228, 0.9873, -0.1588, 0.0005228, 0.9873, -0.16, 0.0005209, 0.9871, -0.6366, 0.001211, 0.7712, -0.1588, 0.0005228, 0.9873, -0.6366, 0.001211, 0.7712, -0.6367, 0.001212, 0.7711, -0.9674, 0.0006387, 0.2532, -0.6367, 0.001212, 0.7711, -0.6366, 0.001211, 0.7712, -0.9674, 0.0006387, 0.2532, -0.9678, 0.0006321, 0.2518, -0.6367, 0.001212, 0.7711])] * 3)])
me_exit_sign01_physics = bpy.data.meshes.new('exit_sign01_physics')
me_exit_sign01_physics.from_pydata([(15.6, -4.455, 12.22), (-15.6, -4.455, -12.22), (15.6, -4.455, -12.22), (-15.6, -4.455, 12.22), (-15.6, -1e-06, 12.22), (15.6, 1e-06, 12.22), (-15.6, -1e-06, -12.22), (15.6, 1e-06, -12.22)], [], [(0, 1, 2), (0, 3, 1), (3, 0, 4), (0, 5, 4), (3, 4, 1), (1, 4, 6), (6, 4, 7), (7, 4, 5), (1, 6, 2), (2, 6, 7), (7, 0, 2), (7, 5, 0)])
me_exit_sign01_physics.polygons.foreach_set('use_smooth', [True] * 12)
_uv = me_exit_sign01_physics.uv_layers.new(name='UVMap')
_uv.uv.foreach_set('vector', [0.0, 0.0, 0.0, 0.0, 0.0, 0.0, 0.0, 0.0, 0.0, 0.0, 0.0, 0.0, 0.0, 0.0, 0.0, 0.0, 0.0, 0.0, 0.0, 0.0, 0.0, 0.0, 0.0, 0.0, 0.0, 0.0, 0.0, 0.0, 0.0, 0.0, 0.0, 0.0, 0.0, 0.0, 0.0, 0.0, 0.0, 0.0, 0.0, 0.0, 0.0, 0.0, 0.0, 0.0, 0.0, 0.0, 0.0, 0.0, 0.0, 0.0, 0.0, 0.0, 0.0, 0.0, 0.0, 0.0, 0.0, 0.0, 0.0, 0.0, 0.0, 0.0, 0.0, 0.0, 0.0, 0.0, 0.0, 0.0, 0.0, 0.0, 0.0, 0.0])
me_exit_sign01_physics.materials.append(mat_phy)
me_exit_sign01_physics.use_remesh_fix_poles = True
me_exit_sign01_physics.use_remesh_preserve_attributes = False
me_exit_sign01_physics.use_mirror_vertex_groups = False
me_exit_sign01_physics.update()
me_exit_sign01_physics.normals_split_custom_set([tuple(v) for v in zip(*[iter([0.9742, -0.1776, 0.1391, 0.986, 0.0899, -0.1408, 0.9312, 0.3394, 0.1329, 0.9742, -0.1776, 0.1391, 0.9742, -0.1775, -0.1391, 0.986, 0.0899, -0.1408, 0.9742, -0.1775, -0.1391, 0.9742, -0.1776, 0.1391, -0.9742, -0.1775, -0.1391, 0.9742, -0.1776, 0.1391, -0.9742, -0.1775, 0.1391, -0.9742, -0.1775, -0.1391, 0.9742, -0.1775, -0.1391, -0.9742, -0.1775, -0.1391, 0.986, 0.0899, -0.1408, 0.986, 0.0899, -0.1408, -0.9742, -0.1775, -0.1391, -0.9312, 0.3394, -0.133, -0.9312, 0.3394, -0.133, -0.9742, -0.1775, -0.1391, -0.986, 0.08986, 0.1407, -0.986, 0.08986, 0.1407, -0.9742, -0.1775, -0.1391, -0.9742, -0.1775, 0.1391, 0.986, 0.0899, -0.1408, -0.9312, 0.3394, -0.133, 0.9312, 0.3394, 0.1329, 0.9312, 0.3394, 0.1329, -0.9312, 0.3394, -0.133, -0.986, 0.08986, 0.1407, -0.986, 0.08986, 0.1407, 0.9742, -0.1776, 0.1391, 0.9312, 0.3394, 0.1329, -0.986, 0.08986, 0.1407, -0.9742, -0.1775, 0.1391, 0.9742, -0.1776, 0.1391])] * 3)])
arm_exit_sign01_qc_skeleton = bpy.data.armatures.new('exit_sign01.qc_skeleton')  # bones are not reproduced

# ---- objects
ob_exit_sign01_qc_skeleton = bpy.data.objects.new('exit_sign01.qc_skeleton', arm_exit_sign01_qc_skeleton)
ob_exit_sign01_reference = bpy.data.objects.new('exit_sign01_reference', me_exit_sign01_reference)
ob_exit_sign01_physics = bpy.data.objects.new('exit_sign01_physics', me_exit_sign01_physics)

# ---- transforms, parenting, visibility, modifiers, constraints
ob_exit_sign01_qc_skeleton.location = (0.0, 0.0, 0.0)
ob_exit_sign01_qc_skeleton.show_in_front = True
ob_exit_sign01_qc_skeleton.lineart.crease_threshold = 0.0
ob_exit_sign01_reference.parent = ob_exit_sign01_qc_skeleton
ob_exit_sign01_reference.location = (0.0, 0.0, 0.0)
ob_exit_sign01_reference.lineart.crease_threshold = 0.0
_vg = ob_exit_sign01_reference.vertex_groups.new(name='static_prop')
_vg.add([0, 1, 2, 3, 4, 5, 6, 7, 8, 9, 10, 11, 12, 13, 14, 15, 16, 17, 18, 19, 20, 21, 22, 23, 24, 25, 26, 27, 28, 29, 30, 31, 32, 33, 34, 35, 36, 37, 38, 39, 40, 41, 42, 43, 44, 45, 46, 47, 48, 49, 50, 51, 52, 53, 54, 55, 56, 57, 58, 59, 60, 61, 62, 63, 64, 65, 66, 67, 68, 69, 70, 71, 72, 73, 74, 75, 76, 77, 78, 79, 80, 81, 82, 83, 84, 85, 86, 87], 1.0, 'REPLACE')
_m = ob_exit_sign01_reference.modifiers.new('Armature', 'ARMATURE')
_m.object = ob_exit_sign01_qc_skeleton
ob_exit_sign01_physics.parent = ob_exit_sign01_qc_skeleton
ob_exit_sign01_physics.location = (0.0, 0.0, 0.0)
ob_exit_sign01_physics.display_type = 'SOLID'
ob_exit_sign01_physics.show_wire = True
ob_exit_sign01_physics.lineart.crease_threshold = 0.0
_vg = ob_exit_sign01_physics.vertex_groups.new(name='static_prop')
_vg.add([0, 1, 2, 3, 4, 5, 6, 7], 1.0, 'REPLACE')
_m = ob_exit_sign01_physics.modifiers.new('Armature', 'ARMATURE')
_m.object = ob_exit_sign01_qc_skeleton

# ---- collection membership
scene.collection.objects.link(ob_exit_sign01_qc_skeleton)
scene.collection.objects.link(ob_exit_sign01_reference)
scene.collection.objects.link(ob_exit_sign01_physics)
col_exit_sign01.objects.link(ob_exit_sign01_qc_skeleton)
col_exit_sign01.objects.link(ob_exit_sign01_reference)
col_exit_sign01.objects.link(ob_exit_sign01_physics)

# ---- scene / render settings (as saved in the file)
scene.frame_start = 1; scene.frame_end = 250; scene.frame_set(0)
scene.render.engine = 'BLENDER_EEVEE_NEXT'
scene.cycles.use_denoising = False
scene.cycles.samples = 128
scene.cycles.sampling_pattern = 'TABULATED_SOBOL'
scene.cycles.use_adaptive_sampling = False
scene.cycles.use_light_tree = False
scene.view_settings.view_transform = 'Filmic'
bpy.context.view_layer.update()

# ---- added for rendering (the .blend has no active camera and no usable light): camera, sun + grey world if the file has none
cam_auto = bpy.data.cameras.new('AutoCamera')
cam_auto.lens = 50.0
cam_auto.sensor_width = 36.0
cam_auto.clip_end = 1000.0
ob_auto_camera = bpy.data.objects.new('AutoCamera', cam_auto)
scene.collection.objects.link(ob_auto_camera)
ob_auto_camera.location = (36.9075, -46.5244, 29.526)
ob_auto_camera.rotation_euler = (1.09748, -7.21219e-08, 0.694738)
scene.camera = ob_auto_camera
light_auto_sun = bpy.data.lights.new('AutoSun', 'SUN')
light_auto_sun.energy = 3.0
light_auto_sun.angle = 0.0523599
ob_auto_sun = bpy.data.objects.new('AutoSun', light_auto_sun)
scene.collection.objects.link(ob_auto_sun)
ob_auto_sun.rotation_euler = (0.872665, 0.174533, 0.523599)
if scene.world is None:
    world_auto = bpy.data.worlds.new('AutoWorld')
    world_auto.color = (0.3, 0.3, 0.3)
    scene.world = world_auto
bpy.context.view_layer.update()
